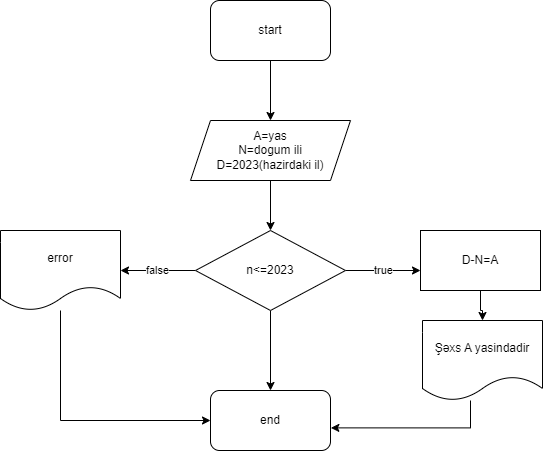

The diagram above was exported from draw.io. Its source (the exported page's mxGraphModel, read from the mxfile embedded in the PNG):
<mxGraphModel dx="1050" dy="515" grid="1" gridSize="10" guides="1" tooltips="1" connect="1" arrows="1" fold="1" page="1" pageScale="1" pageWidth="827" pageHeight="1169" math="0" shadow="0">
  <root>
    <mxCell id="0" />
    <mxCell id="1" parent="0" />
    <mxCell id="eBHSiHIjtr-3_zrYHn0G-3" value="" style="edgeStyle=orthogonalEdgeStyle;rounded=0;orthogonalLoop=1;jettySize=auto;html=1;" edge="1" parent="1" source="eBHSiHIjtr-3_zrYHn0G-1" target="eBHSiHIjtr-3_zrYHn0G-2">
      <mxGeometry relative="1" as="geometry" />
    </mxCell>
    <mxCell id="eBHSiHIjtr-3_zrYHn0G-1" value="start" style="rounded=1;whiteSpace=wrap;html=1;" vertex="1" parent="1">
      <mxGeometry x="320" width="120" height="60" as="geometry" />
    </mxCell>
    <mxCell id="eBHSiHIjtr-3_zrYHn0G-7" value="" style="edgeStyle=orthogonalEdgeStyle;rounded=0;orthogonalLoop=1;jettySize=auto;html=1;" edge="1" parent="1" source="eBHSiHIjtr-3_zrYHn0G-2" target="eBHSiHIjtr-3_zrYHn0G-4">
      <mxGeometry relative="1" as="geometry" />
    </mxCell>
    <mxCell id="eBHSiHIjtr-3_zrYHn0G-2" value="A=yas&lt;br&gt;N=dogum ili&lt;br&gt;D=2023(hazirdaki il)" style="shape=parallelogram;perimeter=parallelogramPerimeter;whiteSpace=wrap;html=1;fixedSize=1;" vertex="1" parent="1">
      <mxGeometry x="300" y="120" width="160" height="60" as="geometry" />
    </mxCell>
    <mxCell id="eBHSiHIjtr-3_zrYHn0G-6" value="true" style="edgeStyle=orthogonalEdgeStyle;rounded=0;orthogonalLoop=1;jettySize=auto;html=1;" edge="1" parent="1" source="eBHSiHIjtr-3_zrYHn0G-4">
      <mxGeometry relative="1" as="geometry">
        <mxPoint x="530" y="270" as="targetPoint" />
      </mxGeometry>
    </mxCell>
    <mxCell id="eBHSiHIjtr-3_zrYHn0G-9" value="false" style="edgeStyle=orthogonalEdgeStyle;rounded=0;orthogonalLoop=1;jettySize=auto;html=1;" edge="1" parent="1" source="eBHSiHIjtr-3_zrYHn0G-4" target="eBHSiHIjtr-3_zrYHn0G-8">
      <mxGeometry relative="1" as="geometry" />
    </mxCell>
    <mxCell id="eBHSiHIjtr-3_zrYHn0G-11" value="" style="edgeStyle=orthogonalEdgeStyle;rounded=0;orthogonalLoop=1;jettySize=auto;html=1;" edge="1" parent="1" source="eBHSiHIjtr-3_zrYHn0G-4" target="eBHSiHIjtr-3_zrYHn0G-10">
      <mxGeometry relative="1" as="geometry" />
    </mxCell>
    <mxCell id="eBHSiHIjtr-3_zrYHn0G-4" value="n&amp;lt;=2023" style="rhombus;whiteSpace=wrap;html=1;" vertex="1" parent="1">
      <mxGeometry x="305" y="230" width="150" height="80" as="geometry" />
    </mxCell>
    <mxCell id="eBHSiHIjtr-3_zrYHn0G-12" style="edgeStyle=orthogonalEdgeStyle;rounded=0;orthogonalLoop=1;jettySize=auto;html=1;entryX=1.003;entryY=0.623;entryDx=0;entryDy=0;entryPerimeter=0;" edge="1" parent="1" source="eBHSiHIjtr-3_zrYHn0G-5" target="eBHSiHIjtr-3_zrYHn0G-10">
      <mxGeometry relative="1" as="geometry">
        <Array as="points">
          <mxPoint x="580" y="427" />
        </Array>
      </mxGeometry>
    </mxCell>
    <mxCell id="eBHSiHIjtr-3_zrYHn0G-5" value="Şəxs A yasindadir" style="shape=document;whiteSpace=wrap;html=1;boundedLbl=1;" vertex="1" parent="1">
      <mxGeometry x="532" y="320" width="120" height="80" as="geometry" />
    </mxCell>
    <mxCell id="eBHSiHIjtr-3_zrYHn0G-13" style="edgeStyle=orthogonalEdgeStyle;rounded=0;orthogonalLoop=1;jettySize=auto;html=1;entryX=0;entryY=0.5;entryDx=0;entryDy=0;" edge="1" parent="1" source="eBHSiHIjtr-3_zrYHn0G-8" target="eBHSiHIjtr-3_zrYHn0G-10">
      <mxGeometry relative="1" as="geometry">
        <Array as="points">
          <mxPoint x="170" y="420" />
        </Array>
      </mxGeometry>
    </mxCell>
    <mxCell id="eBHSiHIjtr-3_zrYHn0G-8" value="error" style="shape=document;whiteSpace=wrap;html=1;boundedLbl=1;" vertex="1" parent="1">
      <mxGeometry x="110" y="230" width="120" height="80" as="geometry" />
    </mxCell>
    <mxCell id="eBHSiHIjtr-3_zrYHn0G-10" value="end" style="rounded=1;whiteSpace=wrap;html=1;" vertex="1" parent="1">
      <mxGeometry x="320" y="390" width="120" height="60" as="geometry" />
    </mxCell>
    <mxCell id="eBHSiHIjtr-3_zrYHn0G-15" value="" style="edgeStyle=orthogonalEdgeStyle;rounded=0;orthogonalLoop=1;jettySize=auto;html=1;" edge="1" parent="1" source="eBHSiHIjtr-3_zrYHn0G-14" target="eBHSiHIjtr-3_zrYHn0G-5">
      <mxGeometry relative="1" as="geometry" />
    </mxCell>
    <mxCell id="eBHSiHIjtr-3_zrYHn0G-14" value="D-N=A" style="rounded=0;whiteSpace=wrap;html=1;" vertex="1" parent="1">
      <mxGeometry x="530" y="230" width="120" height="60" as="geometry" />
    </mxCell>
  </root>
</mxGraphModel>